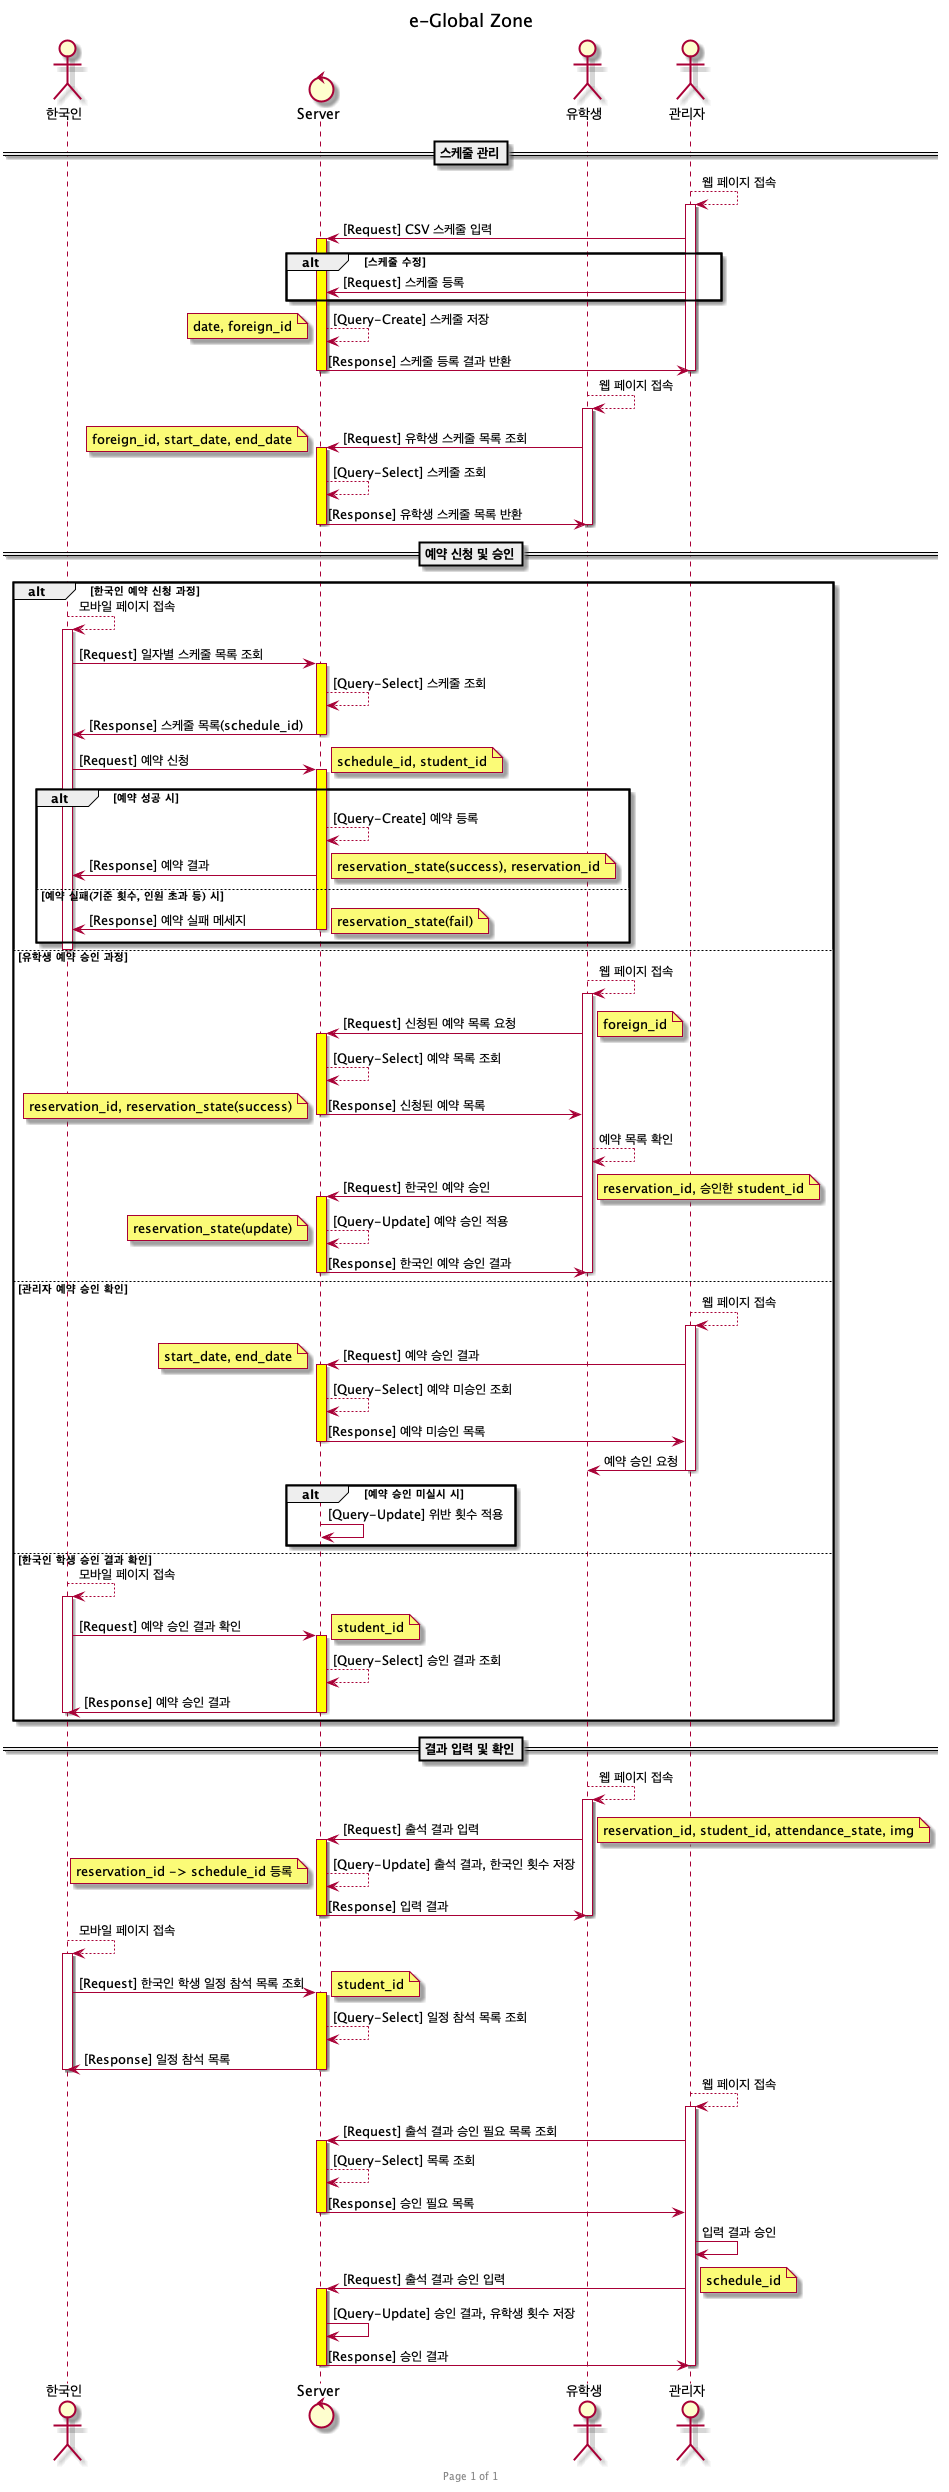

The diagram above was rendered by PlantUML. Its source (embedded in the PNG):
@startuml

title e-Global Zone
footer Page %page% of %lastpage%





actor 한국인 as Korean
control Server
actor 유학생 as Foreign
actor 관리자 as Manager

==스케줄 관리==
Manager --> Manager : 웹 페이지 접속
activate Manager
    Manager -> Server : [Request] CSV 스케줄 입력
    activate Server #yellow

        alt 스케줄 수정
            Manager -> Server : [Request] 스케줄 등록
        end

        Server --> Server : [Query-Create] 스케줄 저장
        note left : date, foreign_id

        Server -> Manager : [Response] 스케줄 등록 결과 반환
    deactivate Server
deactivate Manager

Foreign --> Foreign : 웹 페이지 접속
activate Foreign
    Foreign -> Server : [Request] 유학생 스케줄 목록 조회
    note left : foreign_id, start_date, end_date

    activate Server #yellow
        Server --> Server : [Query-Select] 스케줄 조회
        Server -> Foreign : [Response] 유학생 스케줄 목록 반환
    deactivate Server
deactivate Foreign

==예약 신청 및 승인==
alt 한국인 예약 신청 과정
Korean --> Korean : 모바일 페이지 접속
    activate Korean
        Korean -> Server : [Request] 일자별 스케줄 목록 조회
        activate Server #yellow
            Server --> Server : [Query-Select] 스케줄 조회
            Server -> Korean : [Response] 스케줄 목록(schedule_id)
        deactivate Server

        Korean -> Server : [Request] 예약 신청
        note right : schedule_id, student_id

        activate Server #yellow
            alt 예약 성공 시
                Server --> Server : [Query-Create] 예약 등록
                Server -> Korean : [Response] 예약 결과
                note right: reservation_state(success), reservation_id
            else 예약 실패(기준 횟수, 인원 초과 등) 시
                Server -> Korean : [Response] 예약 실패 메세지
                note right: reservation_state(fail)
        deactivate Server
            end

    deactivate Korean

else 유학생 예약 승인 과정
    Foreign --> Foreign : 웹 페이지 접속
    activate Foreign
        Foreign -> Server : [Request] 신청된 예약 목록 요청
        note right: foreign_id

        activate Server #yellow
            Server --> Server : [Query-Select] 예약 목록 조회
            Server -> Foreign : [Response] 신청된 예약 목록
            note left: reservation_id, reservation_state(success)
        deactivate Server

        Foreign --> Foreign : 예약 목록 확인
        Foreign -> Server : [Request] 한국인 예약 승인
        note right: reservation_id, 승인한 student_id

        activate Server #yellow
            Server --> Server : [Query-Update] 예약 승인 적용
            note left: reservation_state(update)
            Server -> Foreign : [Response] 한국인 예약 승인 결과
        deactivate Server
    deactivate Foreign

else 관리자 예약 승인 확인
    Manager --> Manager : 웹 페이지 접속
    activate Manager
        Manager -> Server : [Request] 예약 승인 결과
        note left: start_date, end_date
        activate Server #yellow
            Server --> Server : [Query-Select] 예약 미승인 조회
            Server -> Manager : [Response] 예약 미승인 목록
        deactivate Server

        Manager -> Foreign : 예약 승인 요청
    deactivate Manager

    alt 예약 승인 미실시 시
        Server -> Server : [Query-Update] 위반 횟수 적용
    end

else 한국인 학생 승인 결과 확인
    Korean --> Korean : 모바일 페이지 접속
    activate Korean
        Korean -> Server : [Request] 예약 승인 결과 확인
        note right: student_id

        activate Server #yellow
            Server --> Server : [Query-Select] 승인 결과 조회
            Server -> Korean : [Response] 예약 승인 결과
        deactivate Server
    deactivate Korean
end

==결과 입력 및 확인==
Foreign --> Foreign : 웹 페이지 접속
activate Foreign
    Foreign -> Server : [Request] 출석 결과 입력
    note right: reservation_id, student_id, attendance_state, img

    activate Server #yellow
        Server --> Server : [Query-Update] 출석 결과, 한국인 횟수 저장
        note left: reservation_id -> schedule_id 등록
        Server -> Foreign : [Response] 입력 결과
    deactivate Server
deactivate Foreign


Korean --> Korean : 모바일 페이지 접속
activate Korean
    Korean -> Server : [Request] 한국인 학생 일정 참석 목록 조회
    note right: student_id
    activate Server #yellow
        Server --> Server : [Query-Select] 일정 참석 목록 조회
        Server -> Korean : [Response] 일정 참석 목록
    deactivate Server
deactivate Korean

Manager --> Manager : 웹 페이지 접속
activate Manager
    Manager -> Server : [Request] 출석 결과 승인 필요 목록 조회
    activate Server #yellow
        Server --> Server : [Query-Select] 목록 조회
        Server -> Manager : [Response] 승인 필요 목록
    deactivate Server
    Manager -> Manager : 입력 결과 승인

    Manager -> Server : [Request] 출석 결과 승인 입력
    note right: schedule_id

    activate Server #yellow
        Server -> Server : [Query-Update] 승인 결과, 유학생 횟수 저장
        Server -> Manager : [Response] 승인 결과
    deactivate Server
deactivate Manager

@enduml